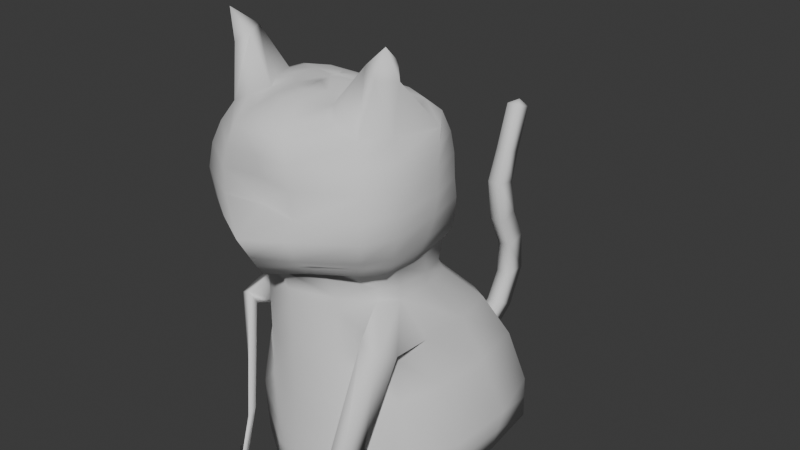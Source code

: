 # Source: cat_asf1.blend  (saved by Blender 4.5.87; exported with 4.5.12 LTS)
import bpy
from mathutils import Matrix  # noqa: F401  (used for matrix-valued properties, if any)

bpy.ops.wm.read_factory_settings(use_empty=True)
scene = bpy.context.scene
scene.name = 'Scene'

# ---- collections
col_collection = bpy.data.collections.new('Collection'); scene.collection.children.link(col_collection)

# ---- world
world_world = bpy.data.worlds.new('World'); scene.world = world_world
world_world.use_nodes = True; world_world.node_tree.nodes.clear()
_N = world_world.node_tree.nodes; _L = world_world.node_tree.links
n0 = _N.new('ShaderNodeOutputWorld'); n0.name = 'World Output'; n0.location = (200, 100)
n1 = _N.new('ShaderNodeBackground'); n1.name = 'Background'; n1.location = (-200, 100)
n1.inputs[0].default_value = (0.05088, 0.05088, 0.05088, 1.0)
_L.new(n1.outputs[0], n0.inputs[0])
n0.is_active_output = True
world_world.color = (0.05088, 0.05088, 0.05088)
world_world.sun_shadow_jitter_overblur = 0.0

# ---- meshes
me_sphere = bpy.data.meshes.new('Sphere')
me_sphere.from_pydata([(1.19e-08, -0.03651, 2.637), (5.385e-08, -0.1653, 2.633), (1.374e-07, -0.4215, 2.556), (1.687e-07, -0.5177, 2.357), (1.62e-07, -0.4972, 2.228), (2.265e-07, -0.6952, 1.924), (1.824e-07, -0.5597, 1.695), (9.151e-09, -0.02809, 2.637), (-0.04354, -0.1404, 2.63), (-0.09409, -0.2676, 2.611), (-0.1424, -0.3894, 2.556), (-0.1878, -0.4904, 2.481), (-0.2256, -0.5207, 2.357), (-0.2497, -0.5322, 2.228), (-0.2594, -0.5222, 2.056), (-0.2468, -0.5611, 1.937), (-0.2283, -0.4897, 1.78), (-0.2184, -0.3564, 1.692), (8.368e-10, -0.002568, 2.637), (-0.1189, -0.07366, 2.621), (-0.2285, -0.1603, 2.591), (-0.321, -0.2538, 2.545), (-0.4671, -0.2293, 2.472), (-0.5293, -0.2873, 2.353), (-0.5682, -0.3306, 2.223), (-0.5866, -0.3523, 2.07), (-0.5767, -0.3426, 1.936), (-0.5172, -0.2826, 1.777), (-0.4693, -0.1913, 1.691), (-0.04146, 0.03392, 2.636), (-0.2102, 0.01901, 2.611), (-0.3602, 0.001815, 2.574), (-0.4289, -0.1122, 2.848), (-0.5681, -0.05783, 2.463), (-0.6276, -0.09095, 2.352), (-0.6598, -0.1277, 2.223), (-0.6751, -0.1565, 2.069), (-0.6684, -0.162, 1.936), (-0.6153, -0.1318, 1.777), (-0.5619, -0.0793, 1.691), (-0.05737, 0.07234, 2.635), (-0.243, 0.1089, 2.61), (-0.4049, 0.1562, 2.578), (-0.5306, 0.1885, 2.532), (-0.6744, 0.211, 2.469), (-0.668, 0.2102, 2.353), (-0.6607, 0.2075, 2.222), (-0.6634, 0.2042, 2.068), (-0.6545, 0.1982, 1.936), (-0.6114, 0.1807, 1.777), (-0.5776, 0.1511, 1.692), (-0.04153, 0.105, 2.636), (-0.2096, 0.1736, 2.616), (-0.355, 0.26, 2.587), (-0.4676, 0.3357, 2.545), (-0.5425, 0.39, 2.478), (-0.5815, 0.4233, 2.354), (-0.5962, 0.4394, 2.223), (-0.6025, 0.4418, 2.069), (-0.5985, 0.4673, 1.936), (-0.5597, 0.5033, 1.777), (-0.5291, 0.5174, 1.692), (-4.201e-08, 0.1289, 2.637), (-0.1196, 0.2083, 2.621), (-0.2208, 0.3023, 2.594), (-0.3, 0.3955, 2.555), (-0.3572, 0.4735, 2.481), (-0.3957, 0.5369, 2.354), (-0.4206, 0.5792, 2.224), (-0.4434, 0.5843, 2.07), (-0.4562, 0.5955, 1.936), (-0.4196, 0.6023, 1.777), (-0.3945, 0.5919, 1.692), (-4.727e-08, 0.1451, 2.636), (-0.0472, 0.2243, 2.622), (-0.09564, 0.3075, 2.593), (-0.1362, 0.3944, 2.556), (-0.1716, 0.4816, 2.481), (-0.2035, 0.5723, 2.354), (-0.2271, 0.6446, 2.224), (-0.25, 0.6548, 2.07), (-0.2657, 0.6354, 1.936), (-0.2539, 0.6047, 1.777), (-0.2351, 0.5892, 1.692), (-1.898e-07, 0.5825, 1.633), (-0.1995, 0.5892, 1.632), (-0.3589, 0.5919, 1.632), (-4.982e-08, 0.1529, 2.635), (-7.634e-08, 0.2343, 2.621), (-1.022e-07, 0.3138, 2.591), (-1.285e-07, 0.3944, 2.556), (-1.535e-07, 0.471, 2.481), (-1.821e-07, 0.5589, 2.355), (-2.112e-07, 0.648, 2.224), (-2.196e-07, 0.6741, 2.07), (-2.079e-07, 0.6382, 1.936), (-1.918e-07, 0.5888, 1.778), (-1.898e-07, 0.5825, 1.693), (-0.4934, 0.5174, 1.632), (-0.5419, 0.1511, 1.632), (-0.5263, -0.0793, 1.632), (-0.4337, -0.1913, 1.632), (-0.1828, -0.3564, 1.633), (-2.169e-08, 0.06658, 2.638), (9.853e-08, -0.3024, 2.617), (1.654e-07, -0.5076, 2.481), (1.583e-07, -0.4859, 2.056), (1.983e-07, -0.6087, 1.778), (1.677e-07, -0.5146, 1.635), (-0.5718, -0.1222, 2.975), (-0.5193, -0.1496, 2.784), (-0.5176, 0.03967, 2.848), (-0.6109, -0.05612, 2.782), (-1.898e-07, 0.5825, 1.603), (-0.1715, 0.5892, 1.601), (-0.3308, 0.5919, 1.601), (-0.4654, 0.5174, 1.601), (-0.5139, 0.284, 1.601), (-0.4983, 0.05359, 1.601), (-0.4057, -0.05844, 1.601), (-0.1548, -0.2235, 1.602), (1.244e-07, -0.3817, 1.604), (-1.898e-07, 0.5825, 1.45), (-0.1451, 0.5892, 1.449), (-0.3045, 0.5919, 1.449), (-0.439, 0.5174, 1.449), (-0.4875, 0.3472, 1.449), (-0.4719, 0.1168, 1.449), (-0.3793, 0.004767, 1.449), (-0.2788, -0.2184, 1.449), (1.038e-07, -0.3185, 1.452), (-0.05739, 1.422, -0.02621), (-0.1451, 1.343, -0.0215), (-0.5267, 1.308, -0.02145), (-0.6613, 1.234, -0.02149), (-0.7098, 0.7845, -0.0214), (-0.6941, 0.3097, -0.02153), (-0.6015, 0.004767, -0.02154), (-0.2788, -0.2184, -0.02104), (1.038e-07, -0.3185, -0.01844), (-0.2788, -0.2184, 0.7141), (1.038e-07, -0.3185, 0.7167), (-0.6429, 0.2973, 0.7136), (-0.5503, 0.004767, 0.7136), (-0.61, 1.075, 0.7137), (-0.6585, 0.7192, 0.7137), (-0.1451, 1.185, 0.7137), (-0.4412, 1.15, 0.7137), (-3.928e-07, 1.206, 0.7149), (1.038e-07, -0.3185, 1.363), (-0.3793, 0.004767, 1.36), (-0.4875, 0.3472, 1.36), (-0.3045, 0.6453, 1.36), (-0.2788, -0.2184, 1.361), (-0.4719, 0.1168, 1.36), (-0.439, 0.5709, 1.36), (-0.1451, 0.6426, 1.36), (-2.072e-07, 0.636, 1.362), (-0.2788, -0.2184, 1.037), (-0.5488, 0.2645, 1.037), (-0.516, 0.8964, 1.037), (-0.1451, 1.006, 1.037), (-3.345e-07, 1.026, 1.038), (1.038e-07, -0.3185, 1.04), (-0.4562, 0.004767, 1.037), (-0.5645, 0.6084, 1.037), (-0.3814, 0.9709, 1.037), (-0.2788, -0.2184, 0.3465), (-0.7939, 0.3035, 0.346), (-0.704, 1.155, 0.3461), (-0.1451, 1.264, 0.3461), (-4.186e-07, 1.285, 0.3473), (1.038e-07, -0.3185, 0.3491), (-0.6329, 0.004767, 0.346), (-0.8095, 0.7519, 0.3462), (-0.5011, 1.229, 0.3461), (-0.2788, -0.2184, 0.1627), (-0.744, 0.3066, 0.1623), (-0.6827, 1.194, 0.1623), (-0.1451, 1.304, 0.1623), (-4.315e-07, 1.324, 0.1635), (1.038e-07, -0.3185, 0.1654), (-0.6172, 0.004767, 0.1622), (-0.7596, 0.7682, 0.1624), (-0.5139, 1.269, 0.1623), (-0.05739, 1.383, 0.1576), (-4.573e-07, 1.403, 0.1588), (-0.05355, 1.917, 0.3277), (-0.05355, 1.775, 0.4073), (-5.787e-07, 1.776, 0.4061), (-4.635e-07, 1.422, -0.02621), (-6.245e-07, 1.917, 0.3277), (-0.05739, 1.314, -0.02621), (-0.1451, 1.316, -0.0215), (-0.5267, 1.233, -0.02145), (-0.05739, 1.239, -0.02621), (-0.1451, 1.24, -0.0215), (-4.283e-07, 1.314, -0.02621), (-4.037e-07, 1.239, -0.02621), (-0.5267, 0.7769, -0.02145), (-0.05739, 0.783, -0.02621), (-0.1451, 0.7846, -0.0215), (-2.551e-07, 0.783, -0.02621), (-0.5267, 0.2999, -0.02145), (-0.05739, 0.306, -0.02621), (-0.1451, 0.3075, -0.0215), (-9.971e-08, 0.306, -0.02621), (-0.5267, -0.004223, -0.02145), (-0.05739, 0.001927, -0.02621), (-0.1451, 0.003469, -0.0215), (-6.28e-10, 0.001927, -0.02621), (-0.05355, 2.047, 0.6071), (-0.05355, 1.884, 0.6015), (-6.146e-07, 1.886, 0.6012), (-6.67e-07, 2.047, 0.6071), (-0.05132, 2.025, 0.8877), (-0.05132, 1.884, 0.8382), (-6.144e-07, 1.886, 0.8385), (-6.597e-07, 2.025, 0.8877), (-0.05132, 1.908, 1.118), (-0.05132, 1.763, 1.083), (-5.751e-07, 1.765, 1.083), (-6.217e-07, 1.908, 1.118), (-0.05132, 1.862, 1.375), (-0.05132, 1.715, 1.4), (-5.592e-07, 1.716, 1.4), (-6.066e-07, 1.862, 1.375), (-0.04795, 1.924, 1.59), (-0.04795, 1.799, 1.624), (-5.866e-07, 1.8, 1.623), (-6.269e-07, 1.924, 1.59), (-0.04698, 2.026, 1.897), (-0.04698, 1.907, 1.935), (-6.218e-07, 1.908, 1.934), (-6.6e-07, 2.026, 1.897), (-6.46e-07, 1.982, 1.955), (-0.4616, -0.232, 1.221), (-0.5625, -0.1863, 1.159), (-0.6001, -0.06838, 1.107), (-0.4925, -0.1404, 1.087), (-0.3444, -0.409, 0.4316), (-0.3947, -0.3314, 0.4316), (-0.4829, -0.2453, 0.4316), (-0.3753, -0.3174, 0.4316), (-0.3224, -0.5294, 0.1035), (-0.3727, -0.4518, 0.1035), (-0.4609, -0.3657, 0.1035), (-0.3533, -0.4377, 0.1035), (-0.2569, -0.6525, 0.09031), (-0.3458, -0.5155, 0.09031), (-0.5016, -0.3634, 0.09031), (-0.3116, -0.4907, 0.09031), (-0.2487, -0.6575, -0.002037), (-0.3376, -0.5204, -0.002037), (-0.4934, -0.3684, -0.002037), (-0.3034, -0.4956, -0.002037)], [], [(3, 105, 11, 12), (4, 3, 12, 13), (106, 4, 13, 14), (0, 103, 7), (5, 106, 14, 15), (1, 0, 7, 8), (107, 5, 15, 16), (104, 1, 8, 9), (6, 107, 16, 17), (2, 104, 9, 10), (105, 2, 10, 11), (11, 10, 21, 22), (12, 11, 22, 23), (13, 12, 23, 24), (14, 13, 24, 25), (7, 103, 18), (15, 14, 25, 26), (8, 7, 18, 19), (16, 15, 26, 27), (9, 8, 19, 20), (17, 16, 27, 28), (10, 9, 20, 21), (26, 25, 36, 37), (19, 18, 29, 30), (27, 26, 37, 38), (20, 19, 30, 31), (28, 27, 38, 39), (31, 42, 111), (33, 22, 110, 112), (23, 22, 33, 34), (24, 23, 34, 35), (25, 24, 35, 36), (18, 103, 29), (34, 33, 44, 45), (35, 34, 45, 46), (36, 35, 46, 47), (29, 103, 40), (37, 36, 47, 48), (30, 29, 40, 41), (38, 37, 48, 49), (31, 30, 41, 42), (39, 38, 49, 50), (44, 33, 112), (21, 20, 32), (41, 40, 51, 52), (49, 48, 59, 60), (42, 41, 52, 53), (50, 49, 60, 61), (43, 42, 53, 54), (44, 43, 54, 55), (45, 44, 55, 56), (46, 45, 56, 57), (47, 46, 57, 58), (40, 103, 51), (48, 47, 58, 59), (56, 55, 66, 67), (57, 56, 67, 68), (58, 57, 68, 69), (51, 103, 62), (59, 58, 69, 70), (52, 51, 62, 63), (60, 59, 70, 71), (53, 52, 63, 64), (61, 60, 71, 72), (54, 53, 64, 65), (55, 54, 65, 66), (71, 70, 81, 82), (64, 63, 74, 75), (72, 71, 82, 83), (65, 64, 75, 76), (66, 65, 76, 77), (67, 66, 77, 78), (28, 39, 100, 101), (68, 67, 78, 79), (50, 61, 98, 99), (69, 68, 79, 80), (62, 103, 73), (72, 83, 85, 86), (70, 69, 80, 81), (63, 62, 73, 74), (61, 72, 86, 98), (79, 78, 92, 93), (83, 97, 84, 85), (80, 79, 93, 94), (73, 103, 87), (17, 28, 101, 102), (81, 80, 94, 95), (74, 73, 87, 88), (82, 81, 95, 96), (75, 74, 88, 89), (83, 82, 96, 97), (76, 75, 89, 90), (39, 50, 99, 100), (77, 76, 90, 91), (6, 17, 102, 108), (78, 77, 91, 92), (42, 43, 112, 111), (20, 31, 111, 32), (22, 21, 32, 110), (43, 44, 112), (112, 110, 109), (111, 112, 109), (110, 32, 109), (32, 111, 109), (100, 99, 117, 118), (98, 86, 115, 116), (101, 100, 118, 119), (99, 98, 116, 117), (102, 101, 119, 120), (86, 85, 114, 115), (85, 84, 113, 114), (108, 102, 120, 121), (118, 117, 126, 127), (116, 115, 124, 125), (120, 119, 128, 129), (121, 120, 129, 130), (119, 118, 127, 128), (117, 116, 125, 126), (115, 114, 123, 124), (114, 113, 122, 123), (181, 176, 138, 139), (182, 177, 136, 137), (183, 178, 134, 135), (184, 179, 132, 133), (179, 180, 186, 185), (177, 183, 135, 136), (178, 184, 133, 134), (176, 182, 137, 138), (158, 164, 143, 140), (160, 166, 147, 144), (159, 165, 145, 142), (161, 162, 148, 146), (166, 161, 146, 147), (165, 160, 144, 145), (164, 159, 142, 143), (163, 158, 140, 141), (130, 129, 153, 149), (128, 127, 154, 150), (126, 125, 155, 151), (124, 123, 156, 152), (123, 122, 157, 156), (127, 126, 151, 154), (125, 124, 152, 155), (129, 128, 150, 153), (149, 153, 158, 163), (154, 159, 238, 237), (151, 155, 160, 165), (152, 156, 161, 166), (156, 157, 162, 161), (154, 151, 165, 159), (155, 152, 166, 160), (153, 150, 164, 158), (140, 143, 173, 167), (144, 147, 175, 169), (142, 145, 174, 168), (146, 148, 171, 170), (147, 146, 170, 175), (145, 144, 169, 174), (143, 142, 168, 173), (141, 140, 167, 172), (167, 173, 182, 176), (169, 175, 184, 178), (168, 174, 183, 177), (170, 171, 180, 179), (175, 170, 179, 184), (174, 169, 178, 183), (173, 168, 177, 182), (172, 167, 176, 181), (132, 179, 185, 131), (131, 185, 188, 187), (185, 186, 189, 188), (131, 187, 191, 190), (131, 190, 197, 192), (132, 131, 192, 193), (132, 193, 133), (133, 193, 196, 194), (193, 192, 195, 196), (195, 192, 197, 198), (133, 194, 134), (194, 196, 201, 199), (196, 195, 200, 201), (134, 194, 199, 135), (195, 198, 202, 200), (199, 201, 205, 203), (135, 199, 203, 136), (200, 202, 206, 204), (201, 200, 204, 205), (136, 203, 207, 137), (203, 205, 209, 207), (205, 204, 208, 209), (204, 206, 210, 208), (137, 207, 138), (207, 209, 138), (138, 209, 208, 139), (208, 210, 139), (191, 187, 211, 214), (187, 188, 212, 211), (188, 189, 213, 212), (214, 211, 215, 218), (211, 212, 216, 215), (212, 213, 217, 216), (218, 215, 219, 222), (215, 216, 220, 219), (216, 217, 221, 220), (222, 219, 223, 226), (219, 220, 224, 223), (220, 221, 225, 224), (226, 223, 227, 230), (223, 224, 228, 227), (224, 225, 229, 228), (230, 227, 231, 234), (227, 228, 232, 231), (228, 229, 233, 232), (234, 231, 235), (231, 232, 235), (232, 233, 235), (159, 164, 239, 238), (164, 150, 236, 239), (150, 154, 237, 236), (238, 239, 243, 242), (236, 237, 241, 240), (237, 238, 242, 241), (239, 236, 240, 243), (241, 242, 246, 245), (243, 240, 244, 247), (242, 243, 247, 246), (240, 241, 245, 244), (247, 244, 248, 251), (246, 247, 251, 250), (244, 245, 249, 248), (245, 246, 250, 249), (250, 251, 255, 254), (248, 249, 253, 252), (249, 250, 254, 253), (251, 248, 252, 255)])
me_sphere.polygons.foreach_set('use_smooth', [True] * 235)
_uv = me_sphere.uv_layers.new(name='UVMap')
_uv.uv.foreach_set('vector', [0.75, 0.625, 0.75, 0.6875, 0.6875, 0.6875, 0.6875, 0.625, 0.75, 0.5625, 0.75, 0.625, 0.6875, 0.625, 0.6875, 0.5625, 0.75, 0.5, 0.75, 0.5625, 0.6875, 0.5625, 0.6875, 0.5, 0.75, 0.9375, 0.7188, 1.0, 0.6875, 0.9375, 0.75, 0.4375, 0.75, 0.5, 0.6875, 0.5, 0.6875, 0.4375, 0.75, 0.875, 0.75, 0.9375, 0.6875, 0.9375, 0.6875, 0.875, 0.75, 0.375, 0.75, 0.4375, 0.6875, 0.4375, 0.6875, 0.375, 0.75, 0.8125, 0.75, 0.875, 0.6875, 0.875, 0.6875, 0.8125, 0.75, 0.3125, 0.75, 0.375, 0.6875, 0.375, 0.6875, 0.3125, 0.75, 0.75, 0.75, 0.8125, 0.6875, 0.8125, 0.6875, 0.75, 0.75, 0.6875, 0.75, 0.75, 0.6875, 0.75, 0.6875, 0.6875, 0.6875, 0.6875, 0.6875, 0.75, 0.625, 0.75, 0.6002, 0.6875, 0.6875, 0.625, 0.6875, 0.6875, 0.6002, 0.6875, 0.6002, 0.625, 0.6875, 0.5625, 0.6875, 0.625, 0.6002, 0.625, 0.6002, 0.5625, 0.6875, 0.5, 0.6875, 0.5625, 0.6002, 0.5625, 0.6002, 0.5, 0.6875, 0.9375, 0.6562, 1.0, 0.625, 0.9375, 0.6875, 0.4375, 0.6875, 0.5, 0.6002, 0.5, 0.6002, 0.4375, 0.6875, 0.875, 0.6875, 0.9375, 0.625, 0.9375, 0.625, 0.875, 0.6875, 0.375, 0.6875, 0.4375, 0.6002, 0.4375, 0.6002, 0.375, 0.6875, 0.8125, 0.6875, 0.875, 0.625, 0.875, 0.625, 0.8125, 0.6875, 0.3125, 0.6875, 0.375, 0.6002, 0.375, 0.6002, 0.3125, 0.6875, 0.75, 0.6875, 0.8125, 0.625, 0.8125, 0.625, 0.75, 0.6002, 0.4375, 0.6002, 0.5, 0.5625, 0.5, 0.5625, 0.4375, 0.625, 0.875, 0.625, 0.9375, 0.5625, 0.9375, 0.5625, 0.875, 0.6002, 0.375, 0.6002, 0.4375, 0.5625, 0.4375, 0.5625, 0.375, 0.625, 0.8125, 0.625, 0.875, 0.5625, 0.875, 0.5625, 0.8125, 0.6002, 0.3125, 0.6002, 0.375, 0.5625, 0.375, 0.5625, 0.3125, 0.5625, 0.8125, 0.5, 0.8125, 0.5625, 0.8125, 0.5625, 0.6875, 0.6002, 0.6875, 0.625, 0.6875, 0.5625, 0.6875, 0.6002, 0.625, 0.6002, 0.6875, 0.5625, 0.6875, 0.5625, 0.625, 0.6002, 0.5625, 0.6002, 0.625, 0.5625, 0.625, 0.5625, 0.5625, 0.6002, 0.5, 0.6002, 0.5625, 0.5625, 0.5625, 0.5625, 0.5, 0.625, 0.9375, 0.5938, 1.0, 0.5625, 0.9375, 0.5625, 0.625, 0.5625, 0.6875, 0.5, 0.6875, 0.5, 0.625, 0.5625, 0.5625, 0.5625, 0.625, 0.5, 0.625, 0.5, 0.5625, 0.5625, 0.5, 0.5625, 0.5625, 0.5, 0.5625, 0.5, 0.5, 0.5625, 0.9375, 0.5312, 1.0, 0.5, 0.9375, 0.5625, 0.4375, 0.5625, 0.5, 0.5, 0.5, 0.5, 0.4375, 0.5625, 0.875, 0.5625, 0.9375, 0.5, 0.9375, 0.5, 0.875, 0.5625, 0.375, 0.5625, 0.4375, 0.5, 0.4375, 0.5, 0.375, 0.5625, 0.8125, 0.5625, 0.875, 0.5, 0.875, 0.5, 0.8125, 0.5625, 0.3125, 0.5625, 0.375, 0.5, 0.375, 0.5, 0.3125, 0.5, 0.6875, 0.5625, 0.6875, 0.5, 0.6875, 0.625, 0.75, 0.625, 0.8125, 0.625, 0.75, 0.5, 0.875, 0.5, 0.9375, 0.4375, 0.9375, 0.4375, 0.875, 0.5, 0.375, 0.5, 0.4375, 0.4375, 0.4375, 0.4375, 0.375, 0.5, 0.8125, 0.5, 0.875, 0.4375, 0.875, 0.4375, 0.8125, 0.5, 0.3125, 0.5, 0.375, 0.4375, 0.375, 0.4375, 0.3125, 0.5, 0.75, 0.5, 0.8125, 0.4375, 0.8125, 0.4375, 0.75, 0.5, 0.6875, 0.5, 0.75, 0.4375, 0.75, 0.4375, 0.6875, 0.5, 0.625, 0.5, 0.6875, 0.4375, 0.6875, 0.4375, 0.625, 0.5, 0.5625, 0.5, 0.625, 0.4375, 0.625, 0.4375, 0.5625, 0.5, 0.5, 0.5, 0.5625, 0.4375, 0.5625, 0.4375, 0.5, 0.5, 0.9375, 0.4687, 1.0, 0.4375, 0.9375, 0.5, 0.4375, 0.5, 0.5, 0.4375, 0.5, 0.4375, 0.4375, 0.4375, 0.625, 0.4375, 0.6875, 0.375, 0.6875, 0.375, 0.625, 0.4375, 0.5625, 0.4375, 0.625, 0.375, 0.625, 0.375, 0.5625, 0.4375, 0.5, 0.4375, 0.5625, 0.375, 0.5625, 0.375, 0.5, 0.4375, 0.9375, 0.4062, 1.0, 0.375, 0.9375, 0.4375, 0.4375, 0.4375, 0.5, 0.375, 0.5, 0.375, 0.4375, 0.4375, 0.875, 0.4375, 0.9375, 0.375, 0.9375, 0.375, 0.875, 0.4375, 0.375, 0.4375, 0.4375, 0.375, 0.4375, 0.375, 0.375, 0.4375, 0.8125, 0.4375, 0.875, 0.375, 0.875, 0.375, 0.8125, 0.4375, 0.3125, 0.4375, 0.375, 0.375, 0.375, 0.375, 0.3125, 0.4375, 0.75, 0.4375, 0.8125, 0.375, 0.8125, 0.375, 0.75, 0.4375, 0.6875, 0.4375, 0.75, 0.375, 0.75, 0.375, 0.6875, 0.375, 0.375, 0.375, 0.4375, 0.3125, 0.4375, 0.3125, 0.375, 0.375, 0.8125, 0.375, 0.875, 0.3125, 0.875, 0.3125, 0.8125, 0.375, 0.3125, 0.375, 0.375, 0.3125, 0.375, 0.3125, 0.3125, 0.375, 0.75, 0.375, 0.8125, 0.3125, 0.8125, 0.3125, 0.75, 0.375, 0.6875, 0.375, 0.75, 0.3125, 0.75, 0.3125, 0.6875, 0.375, 0.625, 0.375, 0.6875, 0.3125, 0.6875, 0.3125, 0.625, 0.6002, 0.3125, 0.5625, 0.3125, 0.5625, 0.3125, 0.6002, 0.3125, 0.375, 0.5625, 0.375, 0.625, 0.3125, 0.625, 0.3125, 0.5625, 0.5, 0.3125, 0.4375, 0.3125, 0.4375, 0.3125, 0.5, 0.3125, 0.375, 0.5, 0.375, 0.5625, 0.3125, 0.5625, 0.3125, 0.5, 0.375, 0.9375, 0.3437, 1.0, 0.3125, 0.9375, 0.375, 0.3125, 0.3125, 0.3125, 0.3125, 0.3125, 0.375, 0.3125, 0.375, 0.4375, 0.375, 0.5, 0.3125, 0.5, 0.3125, 0.4375, 0.375, 0.875, 0.375, 0.9375, 0.3125, 0.9375, 0.3125, 0.875, 0.4375, 0.3125, 0.375, 0.3125, 0.375, 0.3125, 0.4375, 0.3125, 0.3125, 0.5625, 0.3125, 0.625, 0.25, 0.625, 0.25, 0.5625, 0.3125, 0.3125, 0.25, 0.3125, 0.25, 0.3125, 0.3125, 0.3125, 0.3125, 0.5, 0.3125, 0.5625, 0.25, 0.5625, 0.25, 0.5, 0.3125, 0.9375, 0.2812, 1.0, 0.25, 0.9375, 0.6875, 0.3125, 0.6002, 0.3125, 0.6002, 0.3125, 0.6875, 0.3125, 0.3125, 0.4375, 0.3125, 0.5, 0.25, 0.5, 0.25, 0.4375, 0.3125, 0.875, 0.3125, 0.9375, 0.25, 0.9375, 0.25, 0.875, 0.3125, 0.375, 0.3125, 0.4375, 0.25, 0.4375, 0.25, 0.375, 0.3125, 0.8125, 0.3125, 0.875, 0.25, 0.875, 0.25, 0.8125, 0.3125, 0.3125, 0.3125, 0.375, 0.25, 0.375, 0.25, 0.3125, 0.3125, 0.75, 0.3125, 0.8125, 0.25, 0.8125, 0.25, 0.75, 0.5625, 0.3125, 0.5, 0.3125, 0.5, 0.3125, 0.5625, 0.3125, 0.3125, 0.6875, 0.3125, 0.75, 0.25, 0.75, 0.25, 0.6875, 0.75, 0.3125, 0.6875, 0.3125, 0.6875, 0.3125, 0.75, 0.3125, 0.3125, 0.625, 0.3125, 0.6875, 0.25, 0.6875, 0.25, 0.625, 0.5, 0.8125, 0.5, 0.75, 0.5, 0.75, 0.5, 0.8125, 0.625, 0.8125, 0.5625, 0.8125, 0.5625, 0.8125, 0.625, 0.8125, 0.6002, 0.6875, 0.625, 0.75, 0.625, 0.75, 0.625, 0.6875, 0.5, 0.75, 0.5, 0.6875, 0.5, 0.75, 0.5625, 0.6875, 0.625, 0.6875, 0.5625, 0.6875, 0.5, 0.8125, 0.5, 0.75, 0.5, 0.8125, 0.625, 0.6875, 0.625, 0.75, 0.625, 0.6875, 0.625, 0.8125, 0.5625, 0.8125, 0.625, 0.8125, 0.5625, 0.3125, 0.5, 0.3125, 0.5, 0.3125, 0.5625, 0.3125, 0.4375, 0.3125, 0.375, 0.3125, 0.375, 0.3125, 0.4375, 0.3125, 0.6002, 0.3125, 0.5625, 0.3125, 0.5625, 0.3125, 0.6002, 0.3125, 0.5, 0.3125, 0.4375, 0.3125, 0.4375, 0.3125, 0.5, 0.3125, 0.6875, 0.3125, 0.6002, 0.3125, 0.6002, 0.3125, 0.6875, 0.3125, 0.375, 0.3125, 0.3125, 0.3125, 0.3125, 0.3125, 0.375, 0.3125, 0.3125, 0.3125, 0.25, 0.3125, 0.25, 0.3125, 0.3125, 0.3125, 0.75, 0.3125, 0.6875, 0.3125, 0.6875, 0.3125, 0.75, 0.3125, 0.5625, 0.3125, 0.5, 0.3125, 0.5, 0.3125, 0.5625, 0.3125, 0.4375, 0.3125, 0.375, 0.3125, 0.375, 0.3125, 0.4375, 0.3125, 0.6875, 0.3125, 0.6002, 0.3125, 0.6002, 0.3125, 0.6875, 0.3125, 0.75, 0.3125, 0.6875, 0.3125, 0.6875, 0.3125, 0.75, 0.3125, 0.6002, 0.3125, 0.5625, 0.3125, 0.5625, 0.3125, 0.6002, 0.3125, 0.5, 0.3125, 0.4375, 0.3125, 0.4375, 0.3125, 0.5, 0.3125, 0.375, 0.3125, 0.3125, 0.3125, 0.3125, 0.3125, 0.375, 0.3125, 0.3125, 0.3125, 0.25, 0.3125, 0.25, 0.3125, 0.3125, 0.3125, 0.75, 0.3125, 0.6875, 0.3125, 0.6875, 0.3125, 0.75, 0.3125, 0.6002, 0.3125, 0.5625, 0.3125, 0.5625, 0.3125, 0.6002, 0.3125, 0.5, 0.3125, 0.4375, 0.3125, 0.4375, 0.3125, 0.5, 0.3125, 0.375, 0.3125, 0.3125, 0.3125, 0.3125, 0.3125, 0.375, 0.3125, 0.3125, 0.3125, 0.25, 0.3125, 0.25, 0.3125, 0.3125, 0.3125, 0.5625, 0.3125, 0.5, 0.3125, 0.5, 0.3125, 0.5625, 0.3125, 0.4375, 0.3125, 0.375, 0.3125, 0.375, 0.3125, 0.4375, 0.3125, 0.6875, 0.3125, 0.6002, 0.3125, 0.6002, 0.3125, 0.6875, 0.3125, 0.6875, 0.3125, 0.6002, 0.3125, 0.6002, 0.3125, 0.6875, 0.3125, 0.4375, 0.3125, 0.375, 0.3125, 0.375, 0.3125, 0.4375, 0.3125, 0.5625, 0.3125, 0.5, 0.3125, 0.5, 0.3125, 0.5625, 0.3125, 0.3125, 0.3125, 0.25, 0.3125, 0.25, 0.3125, 0.3125, 0.3125, 0.375, 0.3125, 0.3125, 0.3125, 0.3125, 0.3125, 0.375, 0.3125, 0.5, 0.3125, 0.4375, 0.3125, 0.4375, 0.3125, 0.5, 0.3125, 0.6002, 0.3125, 0.5625, 0.3125, 0.5625, 0.3125, 0.6002, 0.3125, 0.75, 0.3125, 0.6875, 0.3125, 0.6875, 0.3125, 0.75, 0.3125, 0.75, 0.3125, 0.6875, 0.3125, 0.6875, 0.3125, 0.75, 0.3125, 0.6002, 0.3125, 0.5625, 0.3125, 0.5625, 0.3125, 0.6002, 0.3125, 0.5, 0.3125, 0.4375, 0.3125, 0.4375, 0.3125, 0.5, 0.3125, 0.375, 0.3125, 0.3125, 0.3125, 0.3125, 0.3125, 0.375, 0.3125, 0.3125, 0.3125, 0.25, 0.3125, 0.25, 0.3125, 0.3125, 0.3125, 0.5625, 0.3125, 0.5, 0.3125, 0.5, 0.3125, 0.5625, 0.3125, 0.4375, 0.3125, 0.375, 0.3125, 0.375, 0.3125, 0.4375, 0.3125, 0.6875, 0.3125, 0.6002, 0.3125, 0.6002, 0.3125, 0.6875, 0.3125, 0.75, 0.3125, 0.6875, 0.3125, 0.6875, 0.3125, 0.75, 0.3125, 0.5625, 0.3125, 0.5625, 0.3125, 0.5625, 0.3125, 0.5625, 0.3125, 0.5, 0.3125, 0.4375, 0.3125, 0.4375, 0.3125, 0.5, 0.3125, 0.375, 0.3125, 0.3125, 0.3125, 0.3125, 0.3125, 0.375, 0.3125, 0.3125, 0.3125, 0.25, 0.3125, 0.25, 0.3125, 0.3125, 0.3125, 0.5625, 0.3125, 0.5, 0.3125, 0.5, 0.3125, 0.5625, 0.3125, 0.4375, 0.3125, 0.375, 0.3125, 0.375, 0.3125, 0.4375, 0.3125, 0.6875, 0.3125, 0.6002, 0.3125, 0.6002, 0.3125, 0.6875, 0.3125, 0.6875, 0.3125, 0.6002, 0.3125, 0.6002, 0.3125, 0.6875, 0.3125, 0.4375, 0.3125, 0.375, 0.3125, 0.375, 0.3125, 0.4375, 0.3125, 0.5625, 0.3125, 0.5, 0.3125, 0.5, 0.3125, 0.5625, 0.3125, 0.3125, 0.3125, 0.25, 0.3125, 0.25, 0.3125, 0.3125, 0.3125, 0.375, 0.3125, 0.3125, 0.3125, 0.3125, 0.3125, 0.375, 0.3125, 0.5, 0.3125, 0.4375, 0.3125, 0.4375, 0.3125, 0.5, 0.3125, 0.6002, 0.3125, 0.5625, 0.3125, 0.5625, 0.3125, 0.6002, 0.3125, 0.75, 0.3125, 0.6875, 0.3125, 0.6875, 0.3125, 0.75, 0.3125, 0.6875, 0.3125, 0.6002, 0.3125, 0.6002, 0.3125, 0.6875, 0.3125, 0.4375, 0.3125, 0.375, 0.3125, 0.375, 0.3125, 0.4375, 0.3125, 0.5625, 0.3125, 0.5, 0.3125, 0.5, 0.3125, 0.5625, 0.3125, 0.3125, 0.3125, 0.25, 0.3125, 0.25, 0.3125, 0.3125, 0.3125, 0.375, 0.3125, 0.3125, 0.3125, 0.3125, 0.3125, 0.375, 0.3125, 0.5, 0.3125, 0.4375, 0.3125, 0.4375, 0.3125, 0.5, 0.3125, 0.6002, 0.3125, 0.5625, 0.3125, 0.5625, 0.3125, 0.6002, 0.3125, 0.75, 0.3125, 0.6875, 0.3125, 0.6875, 0.3125, 0.75, 0.3125, 0.3125, 0.3125, 0.3125, 0.3125, 0.3125, 0.3125, 0.3125, 0.3125, 0.3125, 0.3125, 0.3125, 0.3125, 0.3125, 0.3125, 0.3125, 0.3125, 0.3125, 0.3125, 0.25, 0.3125, 0.25, 0.3125, 0.3125, 0.3125, 0.3125, 0.3125, 0.3125, 0.3125, 0.3125, 0.3125, 0.3125, 0.3125, 0.3125, 0.3125, 0.3125, 0.3125, 0.3125, 0.3125, 0.3125, 0.3125, 0.3125, 0.3125, 0.3125, 0.3125, 0.3125, 0.3125, 0.3125, 0.3125, 0.3125, 0.3125, 0.3125, 0.3125, 0.375, 0.3125, 0.375, 0.3125, 0.3125, 0.3125, 0.3125, 0.3125, 0.375, 0.3125, 0.3125, 0.3125, 0.3125, 0.3125, 0.3125, 0.3125, 0.3125, 0.3125, 0.3125, 0.3125, 0.3125, 0.3125, 0.3125, 0.3125, 0.3125, 0.3125, 0.375, 0.3125, 0.375, 0.3125, 0.4375, 0.3125, 0.375, 0.3125, 0.3125, 0.3125, 0.3125, 0.3125, 0.375, 0.3125, 0.3125, 0.3125, 0.3125, 0.3125, 0.3125, 0.3125, 0.3125, 0.3125, 0.4375, 0.3125, 0.375, 0.3125, 0.375, 0.3125, 0.4375, 0.3125, 0.3125, 0.3125, 0.3125, 0.3125, 0.3125, 0.3125, 0.3125, 0.3125, 0.375, 0.3125, 0.3125, 0.3125, 0.3125, 0.3125, 0.375, 0.3125, 0.4375, 0.3125, 0.375, 0.3125, 0.375, 0.3125, 0.4375, 0.3125, 0.3125, 0.3125, 0.3125, 0.3125, 0.3125, 0.3125, 0.3125, 0.3125, 0.3125, 0.3125, 0.3125, 0.3125, 0.3125, 0.3125, 0.3125, 0.3125, 0.4375, 0.3125, 0.375, 0.3125, 0.375, 0.3125, 0.4375, 0.3125, 0.375, 0.3125, 0.3125, 0.3125, 0.3125, 0.3125, 0.375, 0.3125, 0.3125, 0.3125, 0.3125, 0.3125, 0.3125, 0.3125, 0.3125, 0.3125, 0.3125, 0.3125, 0.3125, 0.3125, 0.3125, 0.3125, 0.3125, 0.3125, 0.4375, 0.3125, 0.375, 0.3125, 0.6875, 0.3125, 0.375, 0.3125, 0.3125, 0.3125, 0.6875, 0.3125, 0.6875, 0.3125, 0.3125, 0.3125, 0.3125, 0.3125, 0.75, 0.3125, 0.3125, 0.3125, 0.3125, 0.3125, 0.75, 0.3125, 0.3125, 0.3125, 0.3125, 0.3125, 0.3125, 0.3125, 0.3125, 0.3125, 0.3125, 0.3125, 0.3125, 0.3125, 0.3125, 0.3125, 0.3125, 0.3125, 0.3125, 0.3125, 0.25, 0.3125, 0.25, 0.3125, 0.3125, 0.3125, 0.3125, 0.3125, 0.3125, 0.3125, 0.3125, 0.3125, 0.3125, 0.3125, 0.3125, 0.3125, 0.3125, 0.3125, 0.3125, 0.3125, 0.3125, 0.3125, 0.3125, 0.3125, 0.25, 0.3125, 0.25, 0.3125, 0.3125, 0.3125, 0.3125, 0.3125, 0.3125, 0.3125, 0.3125, 0.3125, 0.3125, 0.3125, 0.3125, 0.3125, 0.3125, 0.3125, 0.3125, 0.3125, 0.3125, 0.3125, 0.3125, 0.3125, 0.25, 0.3125, 0.25, 0.3125, 0.3125, 0.3125, 0.3125, 0.3125, 0.3125, 0.3125, 0.3125, 0.3125, 0.3125, 0.3125, 0.3125, 0.3125, 0.3125, 0.3125, 0.3125, 0.3125, 0.3125, 0.3125, 0.3125, 0.3125, 0.25, 0.3125, 0.25, 0.3125, 0.3125, 0.3125, 0.3125, 0.3125, 0.3125, 0.3125, 0.3125, 0.3125, 0.3125, 0.3125, 0.3125, 0.3125, 0.3125, 0.3125, 0.3125, 0.3125, 0.3125, 0.3125, 0.3125, 0.3125, 0.25, 0.3125, 0.25, 0.3125, 0.3125, 0.3125, 0.3125, 0.3125, 0.3125, 0.3125, 0.3125, 0.3125, 0.3125, 0.3125, 0.3125, 0.3125, 0.3125, 0.3125, 0.3125, 0.3125, 0.3125, 0.3125, 0.3125, 0.3125, 0.25, 0.3125, 0.25, 0.3125, 0.3125, 0.3125, 0.3125, 0.3125, 0.3125, 0.3125, 0.3125, 0.3125, 0.3125, 0.3125, 0.3125, 0.3125, 0.3125, 0.3125, 0.3125, 0.3125, 0.25, 0.3125, 0.3125, 0.3125, 0.5625, 0.3125, 0.6002, 0.3125, 0.6002, 0.3125, 0.5625, 0.3125, 0.6002, 0.3125, 0.6002, 0.3125, 0.6002, 0.3125, 0.6002, 0.3125, 0.6002, 0.3125, 0.5625, 0.3125, 0.5625, 0.3125, 0.6002, 0.3125, 0.5625, 0.3125, 0.6002, 0.3125, 0.6002, 0.3125, 0.5625, 0.3125, 0.6002, 0.3125, 0.5625, 0.3125, 0.5625, 0.3125, 0.6002, 0.3125, 0.5625, 0.3125, 0.5625, 0.3125, 0.5625, 0.3125, 0.5625, 0.3125, 0.6002, 0.3125, 0.6002, 0.3125, 0.6002, 0.3125, 0.6002, 0.3125, 0.5625, 0.3125, 0.5625, 0.3125, 0.5625, 0.3125, 0.5625, 0.3125, 0.6002, 0.3125, 0.6002, 0.3125, 0.6002, 0.3125, 0.6002, 0.3125, 0.5625, 0.3125, 0.6002, 0.3125, 0.6002, 0.3125, 0.5625, 0.3125, 0.6002, 0.3125, 0.5625, 0.3125, 0.5625, 0.3125, 0.6002, 0.3125, 0.6002, 0.3125, 0.6002, 0.3125, 0.6002, 0.3125, 0.6002, 0.3125, 0.5625, 0.3125, 0.6002, 0.3125, 0.6002, 0.3125, 0.5625, 0.3125, 0.6002, 0.3125, 0.5625, 0.3125, 0.5625, 0.3125, 0.6002, 0.3125, 0.5625, 0.3125, 0.5625, 0.3125, 0.5625, 0.3125, 0.5625, 0.3125, 0.5625, 0.3125, 0.6002, 0.3125, 0.6002, 0.3125, 0.5625, 0.3125, 0.6002, 0.3125, 0.5625, 0.3125, 0.5625, 0.3125, 0.6002, 0.3125, 0.5625, 0.3125, 0.5625, 0.3125, 0.5625, 0.3125, 0.5625, 0.3125, 0.6002, 0.3125, 0.6002, 0.3125, 0.6002, 0.3125, 0.6002, 0.3125])
me_sphere.update()

# ---- objects
ob_sphere = bpy.data.objects.new('Sphere', me_sphere)

# ---- transforms, parenting, visibility, modifiers, constraints
ob_sphere.location = (0.0, 0.0, 0.0)
_m = ob_sphere.modifiers.new('Mirror', 'MIRROR')
_m.use_clip = True

# ---- collection membership
col_collection.objects.link(ob_sphere)

# ---- scene / render settings (as saved in the file)
scene.frame_start = 1; scene.frame_end = 250; scene.frame_set(1)
scene.render.engine = 'BLENDER_EEVEE_NEXT'
bpy.context.view_layer.update()

# ---- added for rendering (the .blend has no active camera and no usable light): camera, sun
cam_auto = bpy.data.cameras.new('AutoCamera')
cam_auto.lens = 50.0
cam_auto.sensor_width = 36.0
cam_auto.clip_end = 1000.0
ob_auto_camera = bpy.data.objects.new('AutoCamera', cam_auto)
scene.collection.objects.link(ob_auto_camera)
ob_auto_camera.location = (4.04842, -4.18216, 4.71292)
ob_auto_camera.rotation_euler = (1.09748, -7.21219e-08, 0.694738)
scene.camera = ob_auto_camera
light_auto_sun = bpy.data.lights.new('AutoSun', 'SUN')
light_auto_sun.energy = 3.0
light_auto_sun.angle = 0.0523599
ob_auto_sun = bpy.data.objects.new('AutoSun', light_auto_sun)
scene.collection.objects.link(ob_auto_sun)
ob_auto_sun.rotation_euler = (0.872665, 0.174533, 0.523599)
bpy.context.view_layer.update()
